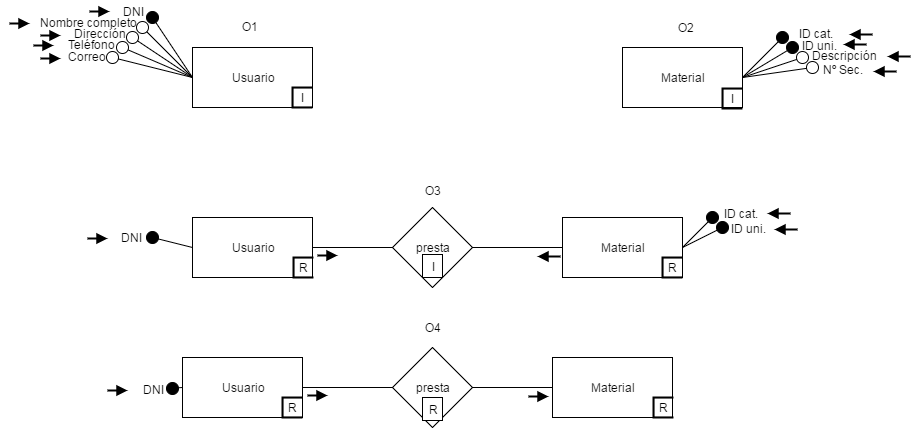

The diagram above was exported from draw.io. Its source (the exported page's mxGraphModel, read from the mxfile embedded in the PNG):
<mxGraphModel dx="1330" dy="676" grid="1" gridSize="10" guides="1" tooltips="1" connect="1" arrows="1" fold="1" page="1" pageScale="1" pageWidth="1652" pageHeight="1169" background="#ffffff" math="0" shadow="0">
  <root>
    <mxCell id="0" />
    <mxCell id="1" parent="0" />
    <mxCell id="2" value="Usuario" style="whiteSpace=wrap;html=1;" parent="1" vertex="1">
      <mxGeometry x="270" y="130" width="120" height="60" as="geometry" />
    </mxCell>
    <mxCell id="3" value="Material" style="whiteSpace=wrap;html=1;" parent="1" vertex="1">
      <mxGeometry x="700" y="130" width="120" height="60" as="geometry" />
    </mxCell>
    <mxCell id="11" style="edgeStyle=orthogonalEdgeStyle;rounded=0;html=1;exitX=1;exitY=0.5;entryX=0;entryY=0.5;endArrow=none;endFill=0;endSize=12;jettySize=auto;orthogonalLoop=1;" parent="1" source="4" target="10" edge="1">
      <mxGeometry relative="1" as="geometry" />
    </mxCell>
    <mxCell id="4" value="Usuario" style="whiteSpace=wrap;html=1;" parent="1" vertex="1">
      <mxGeometry x="270" y="300" width="120" height="60" as="geometry" />
    </mxCell>
    <mxCell id="12" style="edgeStyle=orthogonalEdgeStyle;rounded=0;html=1;exitX=0;exitY=0.5;endArrow=none;endFill=0;endSize=12;jettySize=auto;orthogonalLoop=1;" parent="1" source="5" target="10" edge="1">
      <mxGeometry relative="1" as="geometry" />
    </mxCell>
    <mxCell id="5" value="Material" style="whiteSpace=wrap;html=1;" parent="1" vertex="1">
      <mxGeometry x="640" y="300" width="120" height="60" as="geometry" />
    </mxCell>
    <mxCell id="13" style="edgeStyle=orthogonalEdgeStyle;rounded=0;html=1;exitX=1;exitY=0.5;endArrow=none;endFill=0;endSize=12;jettySize=auto;orthogonalLoop=1;" parent="1" source="6" target="9" edge="1">
      <mxGeometry relative="1" as="geometry" />
    </mxCell>
    <mxCell id="6" value="Usuario" style="whiteSpace=wrap;html=1;" parent="1" vertex="1">
      <mxGeometry x="260" y="440" width="120" height="60" as="geometry" />
    </mxCell>
    <mxCell id="14" style="edgeStyle=orthogonalEdgeStyle;rounded=0;html=1;exitX=0;exitY=0.5;endArrow=none;endFill=0;endSize=12;jettySize=auto;orthogonalLoop=1;" parent="1" source="7" target="9" edge="1">
      <mxGeometry relative="1" as="geometry" />
    </mxCell>
    <mxCell id="7" value="Material" style="whiteSpace=wrap;html=1;" parent="1" vertex="1">
      <mxGeometry x="630" y="440" width="120" height="60" as="geometry" />
    </mxCell>
    <mxCell id="9" value="presta" style="rhombus;whiteSpace=wrap;html=1;" parent="1" vertex="1">
      <mxGeometry x="470" y="430" width="80" height="80" as="geometry" />
    </mxCell>
    <mxCell id="10" value="presta" style="rhombus;whiteSpace=wrap;html=1;" parent="1" vertex="1">
      <mxGeometry x="470" y="290" width="80" height="80" as="geometry" />
    </mxCell>
    <mxCell id="16" value="" style="endArrow=oval;html=1;exitX=0;exitY=0.5;endFill=1;endSize=12;" parent="1" source="2" edge="1">
      <mxGeometry width="50" height="50" relative="1" as="geometry">
        <mxPoint x="210" y="160" as="sourcePoint" />
        <mxPoint x="230" y="100" as="targetPoint" />
      </mxGeometry>
    </mxCell>
    <mxCell id="17" value="" style="endArrow=oval;html=1;endFill=0;endSize=12;" parent="1" edge="1">
      <mxGeometry x="240" y="110" width="50" height="50" as="geometry">
        <mxPoint x="270" y="160" as="sourcePoint" />
        <mxPoint x="220" y="110" as="targetPoint" />
      </mxGeometry>
    </mxCell>
    <mxCell id="18" value="" style="endArrow=oval;html=1;endFill=0;endSize=12;" parent="1" edge="1">
      <mxGeometry x="250" y="120" width="50" height="50" as="geometry">
        <mxPoint x="270" y="160" as="sourcePoint" />
        <mxPoint x="210" y="120" as="targetPoint" />
      </mxGeometry>
    </mxCell>
    <mxCell id="19" value="" style="endArrow=oval;html=1;endFill=0;endSize=12;exitX=0;exitY=0.5;" parent="1" source="2" edge="1">
      <mxGeometry x="260" y="130" width="50" height="50" as="geometry">
        <mxPoint x="280" y="170" as="sourcePoint" />
        <mxPoint x="200" y="130" as="targetPoint" />
      </mxGeometry>
    </mxCell>
    <mxCell id="20" value="" style="endArrow=oval;html=1;endFill=0;endSize=12;" parent="1" edge="1">
      <mxGeometry x="270" y="140" width="50" height="50" as="geometry">
        <mxPoint x="270" y="160" as="sourcePoint" />
        <mxPoint x="190" y="140" as="targetPoint" />
      </mxGeometry>
    </mxCell>
    <mxCell id="21" value="" style="endArrow=oval;html=1;exitX=1;exitY=0.5;endFill=1;endSize=12;" parent="1" source="3" edge="1">
      <mxGeometry x="870" y="130" width="50" height="50" as="geometry">
        <mxPoint x="910" y="190" as="sourcePoint" />
        <mxPoint x="860" y="120" as="targetPoint" />
      </mxGeometry>
    </mxCell>
    <mxCell id="22" value="" style="endArrow=oval;html=1;endFill=1;endSize=12;exitX=1;exitY=0.5;" parent="1" source="3" edge="1">
      <mxGeometry x="850" y="120" width="50" height="50" as="geometry">
        <mxPoint x="880" y="170" as="sourcePoint" />
        <mxPoint x="870" y="130" as="targetPoint" />
      </mxGeometry>
    </mxCell>
    <mxCell id="23" value="" style="endArrow=oval;html=1;endFill=0;endSize=12;exitX=1;exitY=0.5;" parent="1" source="3" edge="1">
      <mxGeometry x="860" y="130" width="50" height="50" as="geometry">
        <mxPoint x="830" y="170" as="sourcePoint" />
        <mxPoint x="880" y="140" as="targetPoint" />
      </mxGeometry>
    </mxCell>
    <mxCell id="24" value="" style="endArrow=oval;html=1;endFill=0;endSize=12;exitX=1;exitY=0.5;" parent="1" source="3" edge="1">
      <mxGeometry x="870" y="140" width="50" height="50" as="geometry">
        <mxPoint x="830" y="170" as="sourcePoint" />
        <mxPoint x="890" y="150" as="targetPoint" />
      </mxGeometry>
    </mxCell>
    <mxCell id="25" value="" style="endArrow=oval;html=1;endFill=1;endSize=12;exitX=0;exitY=0.5;" parent="1" source="4" edge="1">
      <mxGeometry x="260" y="310" width="50" height="50" as="geometry">
        <mxPoint x="220" y="350" as="sourcePoint" />
        <mxPoint x="230" y="320" as="targetPoint" />
      </mxGeometry>
    </mxCell>
    <mxCell id="26" value="" style="endArrow=oval;html=1;endFill=1;endSize=12;exitX=1;exitY=0.5;" parent="1" source="5" edge="1">
      <mxGeometry x="870" y="315" width="50" height="50" as="geometry">
        <mxPoint x="880" y="335" as="sourcePoint" />
        <mxPoint x="790" y="300" as="targetPoint" />
      </mxGeometry>
    </mxCell>
    <mxCell id="28" value="" style="endArrow=oval;html=1;endFill=1;endSize=12;exitX=1;exitY=0.5;" parent="1" source="5" edge="1">
      <mxGeometry x="890" y="335" width="50" height="50" as="geometry">
        <mxPoint x="780" y="350" as="sourcePoint" />
        <mxPoint x="800" y="310" as="targetPoint" />
      </mxGeometry>
    </mxCell>
    <mxCell id="29" value="" style="endArrow=oval;html=1;endFill=1;endSize=12;exitX=0;exitY=0.5;" parent="1" source="6" target="30" edge="1">
      <mxGeometry x="340" y="455" width="50" height="50" as="geometry">
        <mxPoint x="230" y="470" as="sourcePoint" />
        <mxPoint x="230" y="450" as="targetPoint" />
      </mxGeometry>
    </mxCell>
    <mxCell id="30" value="DNI" style="text;html=1;strokeColor=none;fillColor=none;align=center;verticalAlign=middle;whiteSpace=wrap;" parent="1" vertex="1">
      <mxGeometry x="210" y="462" width="40" height="20" as="geometry" />
    </mxCell>
    <mxCell id="31" value="DNI" style="text;html=1;strokeColor=none;fillColor=none;align=center;verticalAlign=middle;whiteSpace=wrap;" parent="1" vertex="1">
      <mxGeometry x="190" y="84" width="40" height="20" as="geometry" />
    </mxCell>
    <mxCell id="32" value="Nombre completo" style="text;html=1;strokeColor=none;fillColor=none;align=center;verticalAlign=middle;whiteSpace=wrap;" parent="1" vertex="1">
      <mxGeometry x="111" y="95" width="109" height="20" as="geometry" />
    </mxCell>
    <mxCell id="33" value="Dirección" style="text;html=1;strokeColor=none;fillColor=none;align=center;verticalAlign=middle;whiteSpace=wrap;" parent="1" vertex="1">
      <mxGeometry x="122" y="106" width="109" height="20" as="geometry" />
    </mxCell>
    <mxCell id="34" value="Teléfono" style="text;html=1;strokeColor=none;fillColor=none;align=center;verticalAlign=middle;whiteSpace=wrap;" parent="1" vertex="1">
      <mxGeometry x="115" y="117" width="109" height="20" as="geometry" />
    </mxCell>
    <mxCell id="35" value="Correo" style="text;html=1;strokeColor=none;fillColor=none;align=center;verticalAlign=middle;whiteSpace=wrap;" parent="1" vertex="1">
      <mxGeometry x="109" y="129" width="109" height="20" as="geometry" />
    </mxCell>
    <mxCell id="36" value="ID cat." style="text;html=1;strokeColor=none;fillColor=none;align=center;verticalAlign=middle;whiteSpace=wrap;" parent="1" vertex="1">
      <mxGeometry x="838" y="106" width="109" height="20" as="geometry" />
    </mxCell>
    <mxCell id="37" value="ID uni." style="text;html=1;strokeColor=none;fillColor=none;align=center;verticalAlign=middle;whiteSpace=wrap;" parent="1" vertex="1">
      <mxGeometry x="842" y="118" width="109" height="20" as="geometry" />
    </mxCell>
    <mxCell id="38" value="Descripción" style="text;html=1;strokeColor=none;fillColor=none;align=center;verticalAlign=middle;whiteSpace=wrap;" parent="1" vertex="1">
      <mxGeometry x="867" y="128" width="109" height="20" as="geometry" />
    </mxCell>
    <mxCell id="39" value="Nº Sec." style="text;html=1;strokeColor=none;fillColor=none;align=center;verticalAlign=middle;whiteSpace=wrap;" parent="1" vertex="1">
      <mxGeometry x="865" y="142" width="109" height="20" as="geometry" />
    </mxCell>
    <mxCell id="40" value="ID cat." style="text;html=1;strokeColor=none;fillColor=none;align=center;verticalAlign=middle;whiteSpace=wrap;" parent="1" vertex="1">
      <mxGeometry x="763" y="286" width="109" height="20" as="geometry" />
    </mxCell>
    <mxCell id="43" value="ID uni." style="text;html=1;strokeColor=none;fillColor=none;align=center;verticalAlign=middle;whiteSpace=wrap;" parent="1" vertex="1">
      <mxGeometry x="771" y="301" width="109" height="20" as="geometry" />
    </mxCell>
    <mxCell id="44" value="DNI" style="text;html=1;strokeColor=none;fillColor=none;align=center;verticalAlign=middle;whiteSpace=wrap;" parent="1" vertex="1">
      <mxGeometry x="188" y="310" width="40" height="20" as="geometry" />
    </mxCell>
    <mxCell id="45" value="O1" style="text;html=1;strokeColor=none;fillColor=none;align=center;verticalAlign=middle;whiteSpace=wrap;" parent="1" vertex="1">
      <mxGeometry x="307" y="99" width="40" height="20" as="geometry" />
    </mxCell>
    <mxCell id="46" value="O2" style="text;html=1;strokeColor=none;fillColor=none;align=center;verticalAlign=middle;whiteSpace=wrap;" vertex="1" parent="1">
      <mxGeometry x="743" y="100" width="40" height="20" as="geometry" />
    </mxCell>
    <mxCell id="47" value="O3" style="text;html=1;strokeColor=none;fillColor=none;align=center;verticalAlign=middle;whiteSpace=wrap;" vertex="1" parent="1">
      <mxGeometry x="490" y="263" width="40" height="20" as="geometry" />
    </mxCell>
    <mxCell id="48" value="O4" style="text;html=1;strokeColor=none;fillColor=none;align=center;verticalAlign=middle;whiteSpace=wrap;" vertex="1" parent="1">
      <mxGeometry x="490" y="400" width="40" height="20" as="geometry" />
    </mxCell>
    <mxCell id="49" value="&amp;nbsp; I" style="strokeWidth=2;html=1;shape=mxgraph.flowchart.annotation_1;align=left;" vertex="1" parent="1">
      <mxGeometry x="370" y="170" width="20" height="20" as="geometry" />
    </mxCell>
    <mxCell id="52" value="&amp;nbsp; I" style="strokeWidth=2;html=1;shape=mxgraph.flowchart.annotation_1;align=left;" vertex="1" parent="1">
      <mxGeometry x="800" y="171" width="20" height="20" as="geometry" />
    </mxCell>
    <mxCell id="55" value="R" style="whiteSpace=wrap;html=1;" vertex="1" parent="1">
      <mxGeometry x="500" y="480" width="20" height="23" as="geometry" />
    </mxCell>
    <mxCell id="58" value="I" style="whiteSpace=wrap;html=1;" vertex="1" parent="1">
      <mxGeometry x="500" y="337" width="20" height="23" as="geometry" />
    </mxCell>
    <mxCell id="59" value="&amp;nbsp;R" style="strokeWidth=2;html=1;shape=mxgraph.flowchart.annotation_1;align=left;" vertex="1" parent="1">
      <mxGeometry x="371" y="340" width="20" height="20" as="geometry" />
    </mxCell>
    <mxCell id="60" value="&amp;nbsp;R" style="strokeWidth=2;html=1;shape=mxgraph.flowchart.annotation_1;align=left;" vertex="1" parent="1">
      <mxGeometry x="740" y="340" width="20" height="20" as="geometry" />
    </mxCell>
    <mxCell id="61" value="" style="endArrow=block;html=1;strokeWidth=2;endFill=1;" edge="1" parent="1">
      <mxGeometry width="50" height="50" relative="1" as="geometry">
        <mxPoint x="167" y="94" as="sourcePoint" />
        <mxPoint x="187" y="94" as="targetPoint" />
      </mxGeometry>
    </mxCell>
    <mxCell id="62" value="" style="endArrow=block;html=1;strokeWidth=2;endFill=1;" edge="1" parent="1">
      <mxGeometry x="87" y="106" width="50" height="50" as="geometry">
        <mxPoint x="87" y="106" as="sourcePoint" />
        <mxPoint x="107" y="106" as="targetPoint" />
      </mxGeometry>
    </mxCell>
    <mxCell id="63" value="" style="endArrow=block;html=1;strokeWidth=2;endFill=1;" edge="1" parent="1">
      <mxGeometry x="118" y="118" width="50" height="50" as="geometry">
        <mxPoint x="118" y="118" as="sourcePoint" />
        <mxPoint x="138" y="118" as="targetPoint" />
      </mxGeometry>
    </mxCell>
    <mxCell id="64" value="" style="endArrow=block;html=1;strokeWidth=2;endFill=1;" edge="1" parent="1">
      <mxGeometry x="111" y="128" width="50" height="50" as="geometry">
        <mxPoint x="111" y="128" as="sourcePoint" />
        <mxPoint x="131" y="128" as="targetPoint" />
      </mxGeometry>
    </mxCell>
    <mxCell id="65" value="" style="endArrow=block;html=1;strokeWidth=2;endFill=1;" edge="1" parent="1">
      <mxGeometry x="118" y="141" width="50" height="50" as="geometry">
        <mxPoint x="118" y="141" as="sourcePoint" />
        <mxPoint x="138" y="141" as="targetPoint" />
      </mxGeometry>
    </mxCell>
    <mxCell id="66" value="" style="endArrow=block;html=1;strokeWidth=2;endFill=1;entryX=0.75;entryY=0;" edge="1" parent="1">
      <mxGeometry x="942" y="119" width="50" height="50" as="geometry">
        <mxPoint x="950" y="117" as="sourcePoint" />
        <mxPoint x="927" y="117" as="targetPoint" />
      </mxGeometry>
    </mxCell>
    <mxCell id="67" value="" style="endArrow=block;html=1;strokeWidth=2;endFill=1;entryX=0.75;entryY=0;" edge="1" parent="1">
      <mxGeometry x="936" y="129" width="50" height="50" as="geometry">
        <mxPoint x="944" y="127" as="sourcePoint" />
        <mxPoint x="921" y="127" as="targetPoint" />
      </mxGeometry>
    </mxCell>
    <mxCell id="68" value="" style="endArrow=block;html=1;strokeWidth=2;endFill=1;entryX=0.75;entryY=0;" edge="1" parent="1">
      <mxGeometry x="980" y="141" width="50" height="50" as="geometry">
        <mxPoint x="988" y="139" as="sourcePoint" />
        <mxPoint x="965" y="139" as="targetPoint" />
      </mxGeometry>
    </mxCell>
    <mxCell id="69" value="" style="endArrow=block;html=1;strokeWidth=2;endFill=1;entryX=0.75;entryY=0;" edge="1" parent="1">
      <mxGeometry x="966" y="156" width="50" height="50" as="geometry">
        <mxPoint x="974" y="154" as="sourcePoint" />
        <mxPoint x="951" y="154" as="targetPoint" />
      </mxGeometry>
    </mxCell>
    <mxCell id="70" value="" style="endArrow=block;html=1;strokeWidth=2;endFill=1;entryX=0.75;entryY=0;" edge="1" parent="1">
      <mxGeometry x="860" y="298" width="50" height="50" as="geometry">
        <mxPoint x="868" y="296" as="sourcePoint" />
        <mxPoint x="845" y="296" as="targetPoint" />
      </mxGeometry>
    </mxCell>
    <mxCell id="72" value="" style="endArrow=block;html=1;strokeWidth=2;endFill=1;entryX=0.75;entryY=0;" edge="1" parent="1">
      <mxGeometry x="867" y="314" width="50" height="50" as="geometry">
        <mxPoint x="875" y="312" as="sourcePoint" />
        <mxPoint x="852" y="312" as="targetPoint" />
      </mxGeometry>
    </mxCell>
    <mxCell id="73" value="" style="endArrow=block;html=1;strokeWidth=2;endFill=1;entryX=0.75;entryY=0;" edge="1" parent="1">
      <mxGeometry x="630" y="341" width="50" height="50" as="geometry">
        <mxPoint x="638" y="339" as="sourcePoint" />
        <mxPoint x="615" y="339" as="targetPoint" />
      </mxGeometry>
    </mxCell>
    <mxCell id="74" value="" style="endArrow=block;html=1;strokeWidth=2;endFill=1;" edge="1" parent="1">
      <mxGeometry x="165" y="321" width="50" height="50" as="geometry">
        <mxPoint x="165" y="321" as="sourcePoint" />
        <mxPoint x="185" y="321" as="targetPoint" />
      </mxGeometry>
    </mxCell>
    <mxCell id="75" value="" style="endArrow=block;html=1;strokeWidth=2;endFill=1;" edge="1" parent="1">
      <mxGeometry x="395" y="338" width="50" height="50" as="geometry">
        <mxPoint x="395" y="338" as="sourcePoint" />
        <mxPoint x="415" y="338" as="targetPoint" />
      </mxGeometry>
    </mxCell>
    <mxCell id="76" value="" style="endArrow=block;html=1;strokeWidth=2;endFill=1;" edge="1" parent="1">
      <mxGeometry x="185" y="473" width="50" height="50" as="geometry">
        <mxPoint x="185" y="473" as="sourcePoint" />
        <mxPoint x="205" y="473" as="targetPoint" />
      </mxGeometry>
    </mxCell>
    <mxCell id="77" value="" style="endArrow=block;html=1;strokeWidth=2;endFill=1;" edge="1" parent="1">
      <mxGeometry x="385" y="478" width="50" height="50" as="geometry">
        <mxPoint x="385" y="478" as="sourcePoint" />
        <mxPoint x="405" y="478" as="targetPoint" />
      </mxGeometry>
    </mxCell>
    <mxCell id="78" value="" style="endArrow=block;html=1;strokeWidth=2;endFill=1;" edge="1" parent="1">
      <mxGeometry x="606" y="479" width="50" height="50" as="geometry">
        <mxPoint x="606" y="479" as="sourcePoint" />
        <mxPoint x="626" y="479" as="targetPoint" />
      </mxGeometry>
    </mxCell>
    <mxCell id="79" value="&amp;nbsp;R" style="strokeWidth=2;html=1;shape=mxgraph.flowchart.annotation_1;align=left;" vertex="1" parent="1">
      <mxGeometry x="360" y="480" width="20" height="20" as="geometry" />
    </mxCell>
    <mxCell id="80" value="&amp;nbsp;R" style="strokeWidth=2;html=1;shape=mxgraph.flowchart.annotation_1;align=left;" vertex="1" parent="1">
      <mxGeometry x="731" y="480" width="20" height="20" as="geometry" />
    </mxCell>
  </root>
</mxGraphModel>